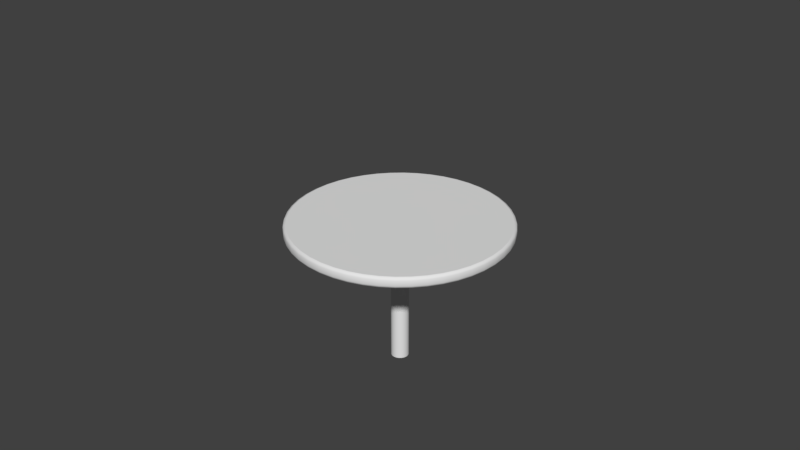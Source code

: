 # Source: Tables_and_Chairs.blend  (saved by Blender 2.77.0; exported with 4.5.12 LTS)
import bpy
from mathutils import Matrix  # noqa: F401  (used for matrix-valued properties, if any)

bpy.ops.wm.read_factory_settings(use_empty=True)
scene = bpy.context.scene
scene.name = 'Scene'

# ---- collections
col_collection_1 = bpy.data.collections.new('Collection 1'); scene.collection.children.link(col_collection_1)

# ---- world
world_world = bpy.data.worlds.new('World'); scene.world = world_world
world_world.color = (0.05088, 0.05088, 0.05088)
world_world.use_sun_shadow = False
world_world.sun_shadow_jitter_overblur = 0.0
world_world.cycles.sampling_method = 'MANUAL'

# ---- curves / text
cu_beziercircle = bpy.data.curves.new('BezierCircle', 'CURVE')
cu_beziercircle.dimensions = '2D'
_sp = cu_beziercircle.splines.new('BEZIER'); _sp.bezier_points.add(3)
_sp.bezier_points.foreach_set('co', [-1.0, 0.0, 0.0, 0.0, 1.0, 0.0, 1.0, 0.0, 0.0, 0.0, -1.0, 0.0])
_sp.bezier_points.foreach_set('handle_left', [-1.0, -0.5521, 0.0, -0.5521, 1.0, 0.0, 1.0, 0.5521, 0.0, 0.5521, -1.0, 0.0])
_sp.bezier_points.foreach_set('handle_right', [-1.0, 0.5521, 0.0, 0.5521, 1.0, 0.0, 1.0, -0.5521, 0.0, -0.5521, -1.0, 0.0])
for _p, _l, _r in zip(_sp.bezier_points, ['AUTO', 'AUTO', 'AUTO', 'AUTO'], ['AUTO', 'AUTO', 'AUTO', 'AUTO']): _p.handle_left_type = _l; _p.handle_right_type = _r
_sp.order_u = 0
_sp.order_v = 0
_sp.use_cyclic_u = True
cu_beziercircle.use_path = True
cu_beziercircle.use_path_clamp = True
cu_beziercircle.bevel_resolution = 1
cu_beziercircle.extrude = 0.025
cu_beziercircle.bevel_depth = 0.025
cu_beziercircle.fill_mode = 'BOTH'
cu_beziercircle.bevel_factor_start = 1.0
cu_beziercircle_001 = bpy.data.curves.new('BezierCircle.001', 'CURVE')
cu_beziercircle_001.dimensions = '2D'
_sp = cu_beziercircle_001.splines.new('BEZIER'); _sp.bezier_points.add(3)
_sp.bezier_points.foreach_set('co', [-1.0, 0.0, 0.0, 0.0, 1.0, 0.0, 1.0, 0.0, 0.0, 0.0, -1.0, 0.0])
_sp.bezier_points.foreach_set('handle_left', [-1.0, -0.5521, 0.0, -0.5521, 1.0, 0.0, 1.0, 0.5521, 0.0, 0.5521, -1.0, 0.0])
_sp.bezier_points.foreach_set('handle_right', [-1.0, 0.5521, 0.0, 0.5521, 1.0, 0.0, 1.0, -0.5521, 0.0, -0.5521, -1.0, 0.0])
for _p, _l, _r in zip(_sp.bezier_points, ['AUTO', 'AUTO', 'AUTO', 'AUTO'], ['AUTO', 'AUTO', 'AUTO', 'AUTO']): _p.handle_left_type = _l; _p.handle_right_type = _r
_sp.order_u = 0
_sp.order_v = 0
_sp.use_cyclic_u = True
cu_beziercircle_001.use_path = True
cu_beziercircle_001.use_path_clamp = True
cu_beziercircle_001.bevel_resolution = 0
cu_beziercircle_001.extrude = 8.0
cu_beziercircle_001.fill_mode = 'BOTH'
cu_beziercircle_001.bevel_factor_start = 1.0

# ---- objects
ob_beziercircle = bpy.data.objects.new('BezierCircle', cu_beziercircle)
ob_beziercircle_001 = bpy.data.objects.new('BezierCircle.001', cu_beziercircle_001)

# ---- transforms, parenting, visibility, modifiers, constraints
ob_beziercircle.location = (0.0, 0.0, 1.334)
ob_beziercircle.lineart.crease_threshold = 0.0
ob_beziercircle_001.location = (0.0, 0.0, 0.6529)
ob_beziercircle_001.scale = (0.08232, 0.08232, 0.08232)
ob_beziercircle_001.lineart.crease_threshold = 0.0

# ---- collection membership
col_collection_1.objects.link(ob_beziercircle)
col_collection_1.objects.link(ob_beziercircle_001)

# ---- scene / render settings (as saved in the file)
scene.frame_start = 1; scene.frame_end = 250; scene.frame_set(1)
scene.render.engine = 'BLENDER_EEVEE_NEXT'
scene.render.resolution_percentage = 50
scene.render.dither_intensity = 0.0
scene.cycles.use_denoising = False
scene.cycles.samples = 128
scene.cycles.sampling_pattern = 'TABULATED_SOBOL'
scene.cycles.light_sampling_threshold = 0.0
scene.cycles.use_adaptive_sampling = False
scene.cycles.use_light_tree = False
scene.cycles.blur_glossy = 0.0
scene.cycles.sample_clamp_indirect = 0.0
scene.view_settings.view_transform = 'Standard'
bpy.context.view_layer.update()

# ---- added for rendering (the .blend has no active camera and no usable light): camera, sun
cam_auto = bpy.data.cameras.new('AutoCamera')
cam_auto.lens = 50.0
cam_auto.sensor_width = 36.0
cam_auto.clip_end = 1000.0
ob_auto_camera = bpy.data.objects.new('AutoCamera', cam_auto)
scene.collection.objects.link(ob_auto_camera)
ob_auto_camera.location = (5.55135, -6.66162, 5.77522)
ob_auto_camera.rotation_euler = (1.09748, -7.21219e-08, 0.694738)
scene.camera = ob_auto_camera
light_auto_sun = bpy.data.lights.new('AutoSun', 'SUN')
light_auto_sun.energy = 3.0
light_auto_sun.angle = 0.0523599
ob_auto_sun = bpy.data.objects.new('AutoSun', light_auto_sun)
scene.collection.objects.link(ob_auto_sun)
ob_auto_sun.rotation_euler = (0.872665, 0.174533, 0.523599)
bpy.context.view_layer.update()
